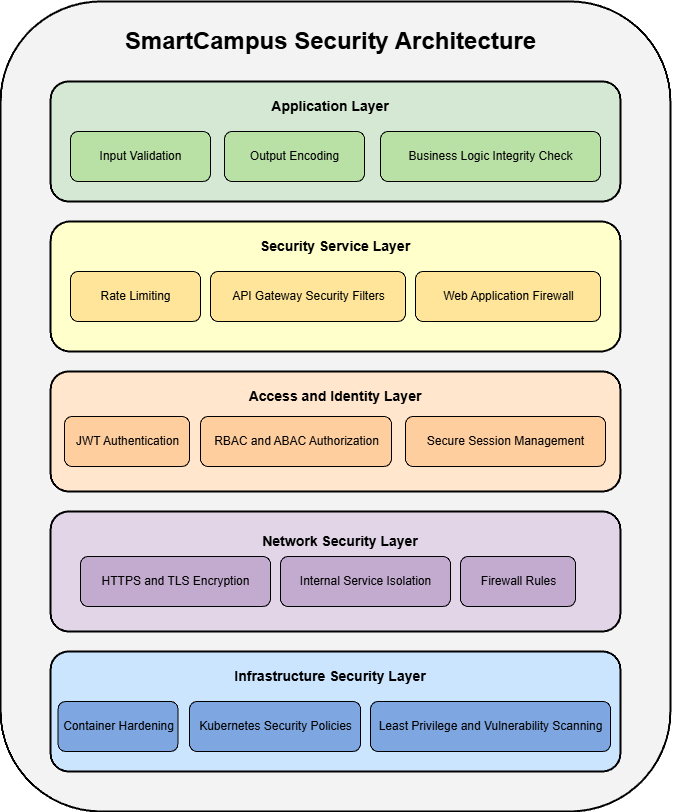

The diagram above was exported from draw.io. Its source (the exported page's mxGraphModel, read from the mxfile embedded in the PNG):
<mxGraphModel dx="1852" dy="775" grid="1" gridSize="10" guides="1" tooltips="1" connect="1" arrows="1" fold="1" page="1" pageScale="1" pageWidth="827" pageHeight="1169" math="0" shadow="0">
  <root>
    <mxCell id="0" />
    <mxCell id="1" parent="0" />
    <mxCell id="39Z-FV0zZxPAqKyguUf2-6" parent="1" style="rounded=1;html=1;strokeWidth=2;fillColor=#F3F3F3;" value="" vertex="1">
      <mxGeometry height="810" width="670" x="110" y="30" as="geometry" />
    </mxCell>
    <mxCell id="layer_app" parent="1" style="rounded=1;html=1;strokeWidth=2;fillColor=#D5E8D4;" value="" vertex="1">
      <mxGeometry height="120" width="570" x="160" y="110" as="geometry" />
    </mxCell>
    <mxCell id="title" parent="1" style="text;html=1;align=center;verticalAlign=middle;fontSize=16;fontStyle=1;" value="&lt;font style=&quot;font-size: 24px;&quot;&gt;SmartCampus Security Architecture&lt;/font&gt;" vertex="1">
      <mxGeometry height="40" width="600" x="140" y="50" as="geometry" />
    </mxCell>
    <mxCell id="app1" parent="1" style="rounded=1;html=1;fillColor=#B9E0A5;" value="Input Validation" vertex="1">
      <mxGeometry height="50" width="140" x="180" y="160" as="geometry" />
    </mxCell>
    <mxCell id="app2" parent="1" style="rounded=1;html=1;fillColor=#B9E0A5;" value="Output Encoding" vertex="1">
      <mxGeometry height="50" width="140" x="334" y="160" as="geometry" />
    </mxCell>
    <mxCell id="app3" parent="1" style="rounded=1;html=1;fillColor=#B9E0A5;" value="Business Logic Integrity Check" vertex="1">
      <mxGeometry height="50" width="220" x="490" y="160" as="geometry" />
    </mxCell>
    <mxCell id="layer_service" parent="1" style="rounded=1;html=1;strokeWidth=2;fillColor=#FFFFCC;" value="" vertex="1">
      <mxGeometry height="130" width="570" x="160" y="250" as="geometry" />
    </mxCell>
    <mxCell id="srv1" parent="1" style="rounded=1;html=1;fillColor=#FFE599;" value="Rate Limiting" vertex="1">
      <mxGeometry height="50" width="130" x="180" y="300" as="geometry" />
    </mxCell>
    <mxCell id="srv2" parent="1" style="rounded=1;html=1;fillColor=#FFE599;" value="API Gateway Security Filters" vertex="1">
      <mxGeometry height="50" width="195" x="320" y="300" as="geometry" />
    </mxCell>
    <mxCell id="srv3" parent="1" style="rounded=1;html=1;fillColor=#FFE599;" value="Web Application Firewall" vertex="1">
      <mxGeometry height="50" width="185" x="525" y="300" as="geometry" />
    </mxCell>
    <mxCell id="layer_identity" parent="1" style="rounded=1;html=1;strokeWidth=2;fillColor=#FFE6CC;" value="" vertex="1">
      <mxGeometry height="120" width="570" x="160" y="400" as="geometry" />
    </mxCell>
    <mxCell id="id1" parent="1" style="rounded=1;html=1;fillColor=#FFCE9F;" value="JWT Authentication" vertex="1">
      <mxGeometry height="50" width="125" x="174" y="445" as="geometry" />
    </mxCell>
    <mxCell id="id2" parent="1" style="rounded=1;html=1;fillColor=#FFCE9F;" value="RBAC and ABAC Authorization" vertex="1">
      <mxGeometry height="50" width="191" x="310" y="445" as="geometry" />
    </mxCell>
    <mxCell id="id3" parent="1" style="rounded=1;html=1;fillColor=#FFCE9F;" value="Secure Session Management" vertex="1">
      <mxGeometry height="50" width="200" x="515" y="445" as="geometry" />
    </mxCell>
    <mxCell id="layer_network" parent="1" style="rounded=1;html=1;strokeWidth=2;fillColor=#E1D5E7;" value="" vertex="1">
      <mxGeometry height="120" width="570" x="160" y="540" as="geometry" />
    </mxCell>
    <mxCell id="net1" parent="1" style="rounded=1;html=1;fillColor=#C3ABD0;" value="HTTPS and TLS Encryption" vertex="1">
      <mxGeometry height="50" width="190" x="190" y="585" as="geometry" />
    </mxCell>
    <mxCell id="net2" parent="1" style="rounded=1;html=1;fillColor=#C3ABD0;" value="Internal Service Isolation" vertex="1">
      <mxGeometry height="50" width="170" x="390" y="585" as="geometry" />
    </mxCell>
    <mxCell id="net3" parent="1" style="rounded=1;html=1;fillColor=#C3ABD0;" value="Firewall Rules" vertex="1">
      <mxGeometry height="50" width="115" x="570" y="585" as="geometry" />
    </mxCell>
    <mxCell id="layer_infra" parent="1" style="rounded=1;html=1;strokeWidth=2;fillColor=#CCE5FF;" value="" vertex="1">
      <mxGeometry height="120" width="570" x="160" y="680" as="geometry" />
    </mxCell>
    <mxCell id="inf1" parent="1" style="rounded=1;html=1;fillColor=#7EA6E0;" value="Container Hardening" vertex="1">
      <mxGeometry height="50" width="120" x="167.5" y="730" as="geometry" />
    </mxCell>
    <mxCell id="inf2" parent="1" style="rounded=1;html=1;fillColor=#7EA6E0;" value="Kubernetes Security Policies" vertex="1">
      <mxGeometry height="50" width="171" x="299" y="730" as="geometry" />
    </mxCell>
    <mxCell id="inf3" parent="1" style="rounded=1;html=1;fillColor=#7EA6E0;" value="Least Privilege and Vulnerability Scanning" vertex="1">
      <mxGeometry height="50" width="240" x="480" y="730" as="geometry" />
    </mxCell>
    <mxCell id="39Z-FV0zZxPAqKyguUf2-1" parent="1" style="text;html=1;whiteSpace=wrap;strokeColor=none;fillColor=none;align=center;verticalAlign=middle;rounded=0;" value="&lt;span style=&quot;text-wrap-mode: nowrap;&quot;&gt;&lt;b&gt;&lt;font style=&quot;font-size: 14px;&quot;&gt;Application Layer&lt;/font&gt;&lt;/b&gt;&lt;/span&gt;" vertex="1">
      <mxGeometry height="30" width="60" x="410" y="120" as="geometry" />
    </mxCell>
    <mxCell id="39Z-FV0zZxPAqKyguUf2-2" parent="1" style="text;html=1;whiteSpace=wrap;strokeColor=none;fillColor=none;align=center;verticalAlign=middle;rounded=0;" value="&lt;span style=&quot;text-wrap-mode: nowrap;&quot;&gt;&lt;b&gt;&lt;font style=&quot;font-size: 14px;&quot;&gt;Security Service Layer&lt;/font&gt;&lt;/b&gt;&lt;/span&gt;" vertex="1">
      <mxGeometry height="30" width="60" x="415" y="260" as="geometry" />
    </mxCell>
    <mxCell id="39Z-FV0zZxPAqKyguUf2-3" parent="1" style="text;html=1;whiteSpace=wrap;strokeColor=none;fillColor=none;align=center;verticalAlign=middle;rounded=0;" value="&lt;span style=&quot;text-wrap-mode: nowrap;&quot;&gt;&lt;b&gt;&lt;font style=&quot;font-size: 14px;&quot;&gt;Access and Identity Layer&lt;/font&gt;&lt;/b&gt;&lt;/span&gt;" vertex="1">
      <mxGeometry height="30" width="60" x="415" y="410" as="geometry" />
    </mxCell>
    <mxCell id="39Z-FV0zZxPAqKyguUf2-4" parent="1" style="text;html=1;whiteSpace=wrap;strokeColor=none;fillColor=none;align=center;verticalAlign=middle;rounded=0;" value="&lt;span style=&quot;text-wrap-mode: nowrap;&quot;&gt;&lt;b&gt;&lt;font style=&quot;font-size: 14px;&quot;&gt;Network Security Layer&lt;/font&gt;&lt;/b&gt;&lt;/span&gt;" vertex="1">
      <mxGeometry height="30" width="60" x="420" y="555" as="geometry" />
    </mxCell>
    <mxCell id="39Z-FV0zZxPAqKyguUf2-5" parent="1" style="text;html=1;whiteSpace=wrap;strokeColor=none;fillColor=none;align=center;verticalAlign=middle;rounded=0;" value="&lt;span style=&quot;text-wrap-mode: nowrap;&quot;&gt;&lt;b&gt;&lt;font style=&quot;font-size: 14px;&quot;&gt;Infrastructure Security Layer&lt;/font&gt;&lt;/b&gt;&lt;/span&gt;" vertex="1">
      <mxGeometry height="30" width="60" x="410" y="690" as="geometry" />
    </mxCell>
  </root>
</mxGraphModel>